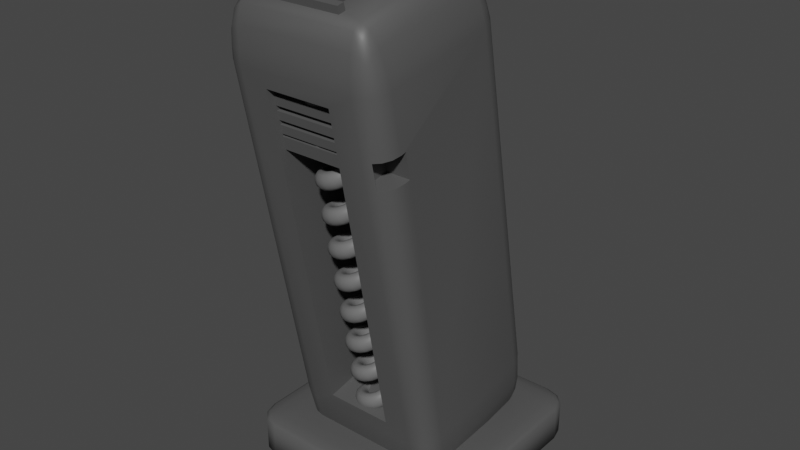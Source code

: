 # Source: magazinGlock.blend  (saved by Blender 3.6.13; exported with 4.5.12 LTS)
import bpy
from mathutils import Matrix  # noqa: F401  (used for matrix-valued properties, if any)

bpy.ops.wm.read_factory_settings(use_empty=True)
scene = bpy.context.scene
scene.name = 'Scene'

# ---- collections
col_collection = bpy.data.collections.new('Collection'); scene.collection.children.link(col_collection)

# ---- materials (node trees are filled in below, after node groups)
mat_material_001 = bpy.data.materials.new('Material.001')
mat_material_001.use_transparent_shadow = False
mat_material = bpy.data.materials.new('Material')
mat_material.alpha_threshold = 0.0
mat_material.use_transparent_shadow = False
mat_material.roughness = 0.5
mat_material.line_color = (0.0, 0.0, 0.0, 1.0)

# ---- node groups
ng_auto_smooth = bpy.data.node_groups.new('Auto Smooth', 'GeometryNodeTree')
_s = ng_auto_smooth.interface.new_socket(name='Geometry', in_out='OUTPUT', socket_type='NodeSocketGeometry')
_s = ng_auto_smooth.interface.new_socket(name='Geometry', in_out='INPUT', socket_type='NodeSocketGeometry')
_s = ng_auto_smooth.interface.new_socket(name='Angle', in_out='INPUT', socket_type='NodeSocketFloat')
_s.subtype = 'ANGLE'
_s.min_value = 0.0
_s.max_value = 3.142
ng_auto_smooth.is_modifier = True
_N = ng_auto_smooth.nodes; _L = ng_auto_smooth.links
n0 = _N.new('NodeGroupOutput'); n0.name = 'Group Output'; n0.location = (480, -100)
n1 = _N.new('NodeGroupInput'); n1.name = 'Group Input'; n1.location = (-420, -300)
n2 = _N.new('NodeGroupInput'); n2.name = 'Group Input.001'; n2.location = (-60, -100)
n3 = _N.new('GeometryNodeSetShadeSmooth'); n3.name = 'Set Shade Smooth'; n3.location = (120, -100)
n3.domain = 'EDGE'
n4 = _N.new('GeometryNodeSetShadeSmooth'); n4.name = 'Set Shade Smooth.001'; n4.location = (300, -100)
n5 = _N.new('GeometryNodeInputMeshEdgeAngle'); n5.name = 'Edge Angle'; n5.location = (-420, -220)
n6 = _N.new('GeometryNodeInputEdgeSmooth'); n6.name = 'Is Edge Smooth'; n6.location = (-60, -160)
n7 = _N.new('GeometryNodeInputShadeSmooth'); n7.name = 'Is Face Smooth'; n7.location = (-240, -340)
n8 = _N.new('FunctionNodeBooleanMath'); n8.name = 'Boolean Math'; n8.location = (-60, -220)
n9 = _N.new('FunctionNodeCompare'); n9.name = 'Compare'; n9.location = (-240, -180)
n9.operation = 'LESS_EQUAL'
_L.new(n5.outputs[0], n9.inputs[0])
_L.new(n4.outputs[0], n0.inputs[0])
_L.new(n1.outputs[1], n9.inputs[1])
_L.new(n9.outputs[0], n8.inputs[0])
_L.new(n7.outputs[0], n8.inputs[1])
_L.new(n2.outputs[0], n3.inputs[0])
_L.new(n6.outputs[0], n3.inputs[1])
_L.new(n3.outputs[0], n4.inputs[0])
_L.new(n8.outputs[0], n3.inputs[2])
n0.is_active_output = True

# ---- material node trees
mat_material_001.use_nodes = True; mat_material_001.node_tree.nodes.clear()
_N = mat_material_001.node_tree.nodes; _L = mat_material_001.node_tree.links
n0 = _N.new('ShaderNodeBsdfPrincipled'); n0.name = 'Principled BSDF'; n0.location = (10, 300)
n0.distribution = 'GGX'
n0.subsurface_method = 'RANDOM_WALK_SKIN'
n0.inputs[0].default_value = (0.08714, 0.08714, 0.08714, 1.0)
n0.inputs[3].default_value = 1.45
n0.inputs[27].default_value = (0.0, 0.0, 0.0, 1.0)
n0.inputs[28].default_value = 1.0
n1 = _N.new('ShaderNodeOutputMaterial'); n1.name = 'Material Output'; n1.location = (300, 300)
_L.new(n0.outputs[0], n1.inputs[0])
n1.is_active_output = True
mat_material.use_nodes = True; mat_material.node_tree.nodes.clear()
_N = mat_material.node_tree.nodes; _L = mat_material.node_tree.links
n0 = _N.new('ShaderNodeOutputMaterial'); n0.name = 'Material Output'; n0.location = (300, 300)
n1 = _N.new('ShaderNodeBsdfPrincipled'); n1.name = 'Principled BSDF'; n1.location = (10, 300)
n1.distribution = 'GGX'
n1.subsurface_method = 'RANDOM_WALK_SKIN'
n1.inputs[0].default_value = (0.1523, 0.1523, 0.1523, 1.0)
n1.inputs[3].default_value = 1.45
n1.inputs[27].default_value = (0.0, 0.0, 0.0, 1.0)
n1.inputs[28].default_value = 1.0
_L.new(n1.outputs[0], n0.inputs[0])
n0.is_active_output = True

# ---- world
world_world = bpy.data.worlds.new('World'); scene.world = world_world
world_world.use_nodes = True; world_world.node_tree.nodes.clear()
_N = world_world.node_tree.nodes; _L = world_world.node_tree.links
n0 = _N.new('ShaderNodeOutputWorld'); n0.name = 'World Output'; n0.location = (300, 300)
n1 = _N.new('ShaderNodeBackground'); n1.name = 'Background'; n1.location = (10, 300)
n1.inputs[0].default_value = (0.05088, 0.05088, 0.05088, 1.0)
_L.new(n1.outputs[0], n0.inputs[0])
n0.is_active_output = True
world_world.color = (0.05088, 0.05088, 0.05088)
world_world.use_sun_shadow = False
world_world.sun_shadow_jitter_overblur = 0.0

# ---- meshes
me_cube = bpy.data.meshes.new('Cube')
me_cube.from_pydata([(0.7275, 1.0, 0.7792), (0.6971, -0.9694, 0.445), (0.6971, -0.9729, 0.551), (0.3191, 0.6176, 1.0), (1.0, 0.7275, 0.7792), (0.6971, -0.6511, 0.4462), (0.6971, -0.6546, 0.5521), (0.7275, 0.9793, 0.8318), (0.7275, 0.9202, 0.9202), (0.8318, 0.9793, 0.7792), (0.8344, 0.9542, 0.8344), (0.8289, 0.9063, 0.9063), (0.8848, 0.8848, 0.8848), (0.8318, 0.7275, 0.9793), (0.9202, 0.7275, 0.9202), (0.7275, 0.8318, 0.9793), (0.8344, 0.8344, 0.9542), (0.9063, 0.8289, 0.9063), (0.9793, 0.8318, 0.7792), (0.9202, 0.9202, 0.7792), (0.9793, 0.7275, 0.8318), (0.9542, 0.8344, 0.8344), (0.9063, 0.9063, 0.8289), (0.7275, 0.7275, -1.0), (0.7275, 1.0, -0.7275), (1.0, 0.7275, -0.7275), (0.7275, 0.8318, -0.9793), (0.7275, 0.9202, -0.9202), (0.8318, 0.7275, -0.9793), (0.8344, 0.8344, -0.9542), (0.8289, 0.9063, -0.9063), (0.8848, 0.8848, -0.8848), (0.8318, 0.9793, -0.7275), (0.9202, 0.9202, -0.7275), (0.7275, 0.9793, -0.8318), (0.8344, 0.9542, -0.8344), (0.9063, 0.9063, -0.8289), (0.9793, 0.7275, -0.8318), (0.9202, 0.7275, -0.9202), (0.9793, 0.8318, -0.7275), (0.9542, 0.8344, -0.8344), (0.9063, 0.8289, -0.9063), (1.0, -0.7275, 0.7792), (0.3191, -0.6176, 1.0), (0.4157, -1.0, 0.7181), (0.9793, -0.7275, 0.8318), (0.9202, -0.7275, 0.9202), (0.9793, -0.8318, 0.7792), (0.9542, -0.8344, 0.8344), (0.9063, -0.8289, 0.9063), (0.8848, -0.8848, 0.8848), (0.7275, -0.8318, 0.9793), (0.7275, -0.9202, 0.9202), (0.8318, -0.7275, 0.9793), (0.8344, -0.8344, 0.9542), (0.8289, -0.9063, 0.9063), (0.8318, -0.9793, 0.7792), (0.9202, -0.9202, 0.7792), (0.7275, -0.9793, 0.8318), (0.8344, -0.9542, 0.8344), (0.9063, -0.9063, 0.8289), (1.0, -0.7275, -0.7275), (0.4157, -1.0, -0.6664), (0.7275, -0.7275, -1.0), (0.9793, -0.8318, -0.7275), (0.9202, -0.9202, -0.7275), (0.9793, -0.7275, -0.8318), (0.9542, -0.8344, -0.8344), (0.9063, -0.9063, -0.8289), (0.8848, -0.8848, -0.8848), (0.7275, -0.9793, -0.8318), (0.7275, -0.9202, -0.9202), (0.8318, -0.9793, -0.7275), (0.8344, -0.9542, -0.8344), (0.8289, -0.9063, -0.9063), (0.8318, -0.7275, -0.9793), (0.9202, -0.7275, -0.9202), (0.7275, -0.8318, -0.9793), (0.8344, -0.8344, -0.9542), (0.9063, -0.8289, -0.9063), (-0.7275, 1.0, 0.7792), (-1.0, 0.7275, 0.7792), (-0.3191, 0.6176, 1.0), (-0.8318, 0.9793, 0.7792), (-0.9202, 0.9202, 0.7792), (-0.7275, 0.9793, 0.8318), (-0.8344, 0.9542, 0.8344), (-0.9063, 0.9063, 0.8289), (-0.8848, 0.8848, 0.8848), (-0.9793, 0.7275, 0.8318), (-0.9202, 0.7275, 0.9202), (-0.9793, 0.8318, 0.7792), (-0.9542, 0.8344, 0.8344), (-0.9063, 0.8289, 0.9063), (-0.7275, 0.8318, 0.9793), (-0.7275, 0.9202, 0.9202), (-0.8318, 0.7275, 0.9793), (-0.8344, 0.8344, 0.9542), (-0.8289, 0.9063, 0.9063), (-1.0, 0.7275, -0.7275), (-0.7275, 1.0, -0.7275), (-0.7275, 0.7275, -1.0), (-0.9793, 0.8318, -0.7275), (-0.9202, 0.9202, -0.7275), (-0.9793, 0.7275, -0.8318), (-0.9542, 0.8344, -0.8344), (-0.9063, 0.9063, -0.8289), (-0.8848, 0.8848, -0.8848), (-0.7275, 0.9793, -0.8318), (-0.7275, 0.9202, -0.9202), (-0.8318, 0.9793, -0.7275), (-0.8344, 0.9542, -0.8344), (-0.8289, 0.9063, -0.9063), (-0.8318, 0.7275, -0.9793), (-0.9202, 0.7275, -0.9202), (-0.7275, 0.8318, -0.9793), (-0.8344, 0.8344, -0.9542), (-0.9063, 0.8289, -0.9063), (-1.0, -0.7275, 0.7792), (-0.4157, -1.0, 0.7181), (-0.3191, -0.6176, 1.0), (-0.9793, -0.8318, 0.7792), (-0.9202, -0.9202, 0.7792), (-0.9793, -0.7275, 0.8318), (-0.9542, -0.8344, 0.8344), (-0.9063, -0.9063, 0.8289), (-0.8848, -0.8848, 0.8848), (-0.7275, -0.9793, 0.8318), (-0.7275, -0.9202, 0.9202), (-0.8318, -0.9793, 0.7792), (-0.8344, -0.9542, 0.8344), (-0.8289, -0.9063, 0.9063), (-0.8318, -0.7275, 0.9793), (-0.9202, -0.7275, 0.9202), (-0.7275, -0.8318, 0.9793), (-0.8344, -0.8344, 0.9542), (-0.9063, -0.8289, 0.9063), (-0.7275, -0.7275, -1.0), (-0.4157, -1.0, -0.6664), (-1.0, -0.7275, -0.7275), (-0.7275, -0.8318, -0.9793), (-0.7275, -0.9202, -0.9202), (-0.8318, -0.7275, -0.9793), (-0.8344, -0.8344, -0.9542), (-0.8289, -0.9063, -0.9063), (-0.8848, -0.8848, -0.8848), (-0.8318, -0.9793, -0.7275), (-0.9202, -0.9202, -0.7275), (-0.7275, -0.9793, -0.8318), (-0.8344, -0.9542, -0.8344), (-0.9063, -0.9063, -0.8289), (-0.9793, -0.7275, -0.8318), (-0.9202, -0.7275, -0.9202), (-0.9793, -0.8318, -0.7275), (-0.9542, -0.8344, -0.8344), (-0.9063, -0.8289, -0.9063), (-0.7275, -1.0, -0.7275), (-0.7275, -1.0, 0.7792), (0.7275, -1.0, 0.7792), (0.7275, -1.0, -0.7275), (-0.4157, -0.1865, -0.6664), (-0.4157, -0.1865, 0.7181), (0.4157, -0.1865, 0.7181), (0.4157, -0.1865, -0.6664), (0.7275, -0.7275, 1.0), (-0.7275, -0.7275, 1.0), (0.7275, 0.7275, 1.0), (-0.7275, 0.7275, 1.0), (0.3191, -0.774, 0.7308), (-0.3191, -0.774, 0.7308), (0.3191, 0.4612, 0.7308), (-0.3191, 0.4612, 0.7308), (1.0, -0.6511, 0.4462), (1.0, -0.6546, 0.5521), (1.0, -0.7275, 0.4459), (1.0, -0.7275, 0.5519), (0.8412, -0.9729, 0.551), (0.8466, -0.9694, 0.445), (0.9202, -0.9202, 0.4452), (0.9202, -0.9202, 0.5512), (0.9793, -0.8318, 0.4455), (0.9793, -0.8318, 0.5515)], [], [(101, 23, 63, 137), (139, 118, 81, 99), (44, 119, 161, 162), (82, 120, 169, 171), (174, 61, 25, 4, 42, 175, 173, 172), (0, 7, 10, 9), (7, 8, 11, 10), (9, 10, 22, 19), (10, 11, 12, 22), (166, 13, 16, 15), (13, 14, 17, 16), (15, 16, 11, 8), (16, 17, 12, 11), (4, 18, 21, 20), (18, 19, 22, 21), (20, 21, 17, 14), (21, 22, 12, 17), (23, 26, 29, 28), (26, 27, 30, 29), (28, 29, 41, 38), (29, 30, 31, 41), (24, 32, 35, 34), (32, 33, 36, 35), (34, 35, 30, 27), (35, 36, 31, 30), (25, 37, 40, 39), (37, 38, 41, 40), (39, 40, 36, 33), (40, 41, 31, 36), (42, 45, 48, 47), (45, 46, 49, 48), (47, 48, 60, 57), (48, 49, 50, 60), (164, 51, 54, 53), (51, 52, 55, 54), (53, 54, 49, 46), (54, 55, 50, 49), (158, 56, 59, 58), (56, 57, 60, 59), (58, 59, 55, 52), (59, 60, 50, 55), (61, 64, 67, 66), (64, 65, 68, 67), (66, 67, 79, 76), (67, 68, 69, 79), (159, 70, 73, 72), (70, 71, 74, 73), (72, 73, 68, 65), (73, 74, 69, 68), (63, 75, 78, 77), (75, 76, 79, 78), (77, 78, 74, 71), (78, 79, 69, 74), (80, 83, 86, 85), (83, 84, 87, 86), (85, 86, 98, 95), (86, 87, 88, 98), (81, 89, 92, 91), (89, 90, 93, 92), (91, 92, 87, 84), (92, 93, 88, 87), (167, 94, 97, 96), (94, 95, 98, 97), (96, 97, 93, 90), (97, 98, 88, 93), (99, 102, 105, 104), (102, 103, 106, 105), (104, 105, 117, 114), (105, 106, 107, 117), (100, 108, 111, 110), (108, 109, 112, 111), (110, 111, 106, 103), (111, 112, 107, 106), (101, 113, 116, 115), (113, 114, 117, 116), (115, 116, 112, 109), (116, 117, 107, 112), (118, 121, 124, 123), (121, 122, 125, 124), (123, 124, 136, 133), (124, 125, 126, 136), (157, 127, 130, 129), (127, 128, 131, 130), (129, 130, 125, 122), (130, 131, 126, 125), (165, 132, 135, 134), (132, 133, 136, 135), (134, 135, 131, 128), (135, 136, 126, 131), (137, 140, 143, 142), (140, 141, 144, 143), (142, 143, 155, 152), (143, 144, 145, 155), (156, 146, 149, 148), (146, 147, 150, 149), (148, 149, 144, 141), (149, 150, 145, 144), (139, 151, 154, 153), (151, 152, 155, 154), (153, 154, 150, 147), (154, 155, 145, 150), (101, 137, 142, 113), (113, 142, 152, 114), (114, 152, 151, 104), (104, 151, 139, 99), (23, 101, 115, 26), (26, 115, 109, 27), (27, 109, 108, 34), (34, 108, 100, 24), (4, 25, 39, 18), (18, 39, 33, 19), (19, 33, 32, 9), (9, 32, 24, 0), (156, 157, 129, 146), (146, 129, 122, 147), (147, 122, 121, 153), (153, 121, 118, 139), (158, 159, 72, 56), (179, 57, 56, 72, 65, 178, 177, 176), (178, 65, 64, 180), (181, 47, 57, 179), (180, 64, 61, 174), (175, 42, 47, 181), (80, 100, 110, 83), (83, 110, 103, 84), (84, 103, 102, 91), (91, 102, 99, 81), (164, 165, 134, 51), (51, 134, 128, 52), (52, 128, 127, 58), (58, 127, 157, 158), (166, 164, 53, 13), (13, 53, 46, 14), (14, 46, 45, 20), (20, 45, 42, 4), (137, 63, 77, 140), (140, 77, 71, 141), (141, 71, 70, 148), (148, 70, 159, 156), (165, 167, 96, 132), (132, 96, 90, 133), (133, 90, 89, 123), (123, 89, 81, 118), (167, 166, 15, 94), (94, 15, 8, 95), (95, 8, 7, 85), (85, 7, 0, 80), (63, 23, 28, 75), (75, 28, 38, 76), (76, 38, 37, 66), (66, 37, 25, 61), (100, 80, 0, 24), (138, 119, 157, 156), (44, 62, 159, 158), (119, 44, 158, 157), (62, 138, 156, 159), (163, 162, 161, 160), (119, 138, 160, 161), (138, 62, 163, 160), (62, 44, 162, 163), (43, 120, 165, 164), (3, 43, 164, 166), (120, 82, 167, 165), (82, 3, 166, 167), (170, 171, 169, 168), (120, 43, 168, 169), (3, 82, 171, 170), (43, 3, 170, 168), (1, 5, 6, 2), (173, 6, 5, 172), (177, 1, 2, 176), (174, 172, 5, 1, 177, 178, 180), (181, 179, 176, 2, 6, 173, 175)])
me_cube.polygons.foreach_set('use_smooth', [1, 1, 1, 1, 1, 1, 1, 1, 1, 1, 1, 1, 1, 1, 1, 1, 1, 1, 1, 1, 1, 1, 1, 1, 1, 1, 1, 1, 1, 1, 1, 1, 1, 1, 1, 1, 1, 1, 1, 1, 1, 1, 1, 1, 1, 1, 1, 1, 1, 1, 1, 1, 1, 1, 1, 1, 1, 1, 1, 1, 1, 1, 1, 1, 1, 1, 1, 1, 1, 1, 1, 1, 1, 1, 1, 1, 1, 1, 1, 1, 1, 1, 1, 1, 1, 1, 1, 1, 1, 1, 1, 1, 1, 1, 1, 1, 1, 1, 1, 1, 1, 1, 1, 1, 1, 1, 1, 1, 1, 1, 1, 1, 1, 1, 1, 1, 1, 1, 1, 1, 1, 1, 1, 1, 1, 1, 1, 1, 1, 1, 1, 1, 1, 1, 1, 1, 1, 1, 1, 1, 1, 1, 1, 1, 1, 1, 1, 1, 1, 1, 1, 1, 1, 1, 1, 1, 1, 1, 1, 1, 1, 1, 1, 1, 1, 1, 1, 1, 0, 0, 0, 0, 0])
me_cube.polygons.foreach_set('material_index', [0, 0, 0, 0, 0, 0, 0, 0, 0, 0, 0, 0, 0, 0, 0, 0, 0, 0, 0, 0, 0, 0, 0, 0, 0, 0, 0, 0, 0, 0, 0, 0, 0, 0, 0, 0, 0, 0, 0, 0, 0, 0, 0, 0, 0, 0, 0, 0, 0, 0, 0, 0, 0, 0, 0, 0, 0, 0, 0, 0, 0, 0, 0, 0, 0, 0, 0, 0, 0, 0, 0, 0, 0, 0, 0, 0, 0, 0, 0, 0, 0, 0, 0, 0, 0, 0, 0, 0, 0, 0, 0, 0, 0, 0, 0, 0, 0, 0, 0, 0, 0, 0, 0, 0, 0, 0, 0, 0, 0, 0, 0, 0, 0, 0, 0, 0, 0, 0, 0, 0, 0, 0, 0, 0, 0, 0, 0, 0, 0, 0, 0, 0, 0, 0, 0, 0, 0, 0, 0, 0, 0, 0, 0, 0, 0, 0, 0, 0, 0, 0, 0, 0, 0, 0, 0, 0, 0, 0, 0, 0, 0, 0, 0, 0, 0, 0, 0, 0, 11712, 11712, 11712, 11712, 11712])
_uv = me_cube.uv_layers.new(name='UVMap')
_uv.uv.foreach_set('vector', [0.1591, 0.5341, 0.3409, 0.5341, 0.3409, 0.7159, 0.1591, 0.7159, 0.4091, 0.03407, 0.5909, 0.03407, 0.5909, 0.2159, 0.4091, 0.2159, 0.5719, 0.8038, 0.5719, 0.9462, 0.5719, 0.9462, 0.5719, 0.8038, 0.8272, 0.5478, 0.8272, 0.7022, 0.8272, 0.7022, 0.8272, 0.5478, 0.5507, 0.7159, 0.4091, 0.7159, 0.4091, 0.5341, 0.5909, 0.5341, 0.5909, 0.7159, 0.5635, 0.7159, 0.5635, 0.7068, 0.5507, 0.7064, 0.5909, 0.4659, 0.604, 0.4659, 0.6043, 0.4793, 0.5909, 0.479, 0.604, 0.4659, 0.625, 0.4659, 0.625, 0.4786, 0.6043, 0.4793, 0.5909, 0.479, 0.6043, 0.4793, 0.6036, 0.5, 0.5909, 0.5, 0.6043, 0.4793, 0.625, 0.4786, 0.6202, 0.5, 0.6036, 0.5, 0.6591, 0.5341, 0.646, 0.5341, 0.6457, 0.5207, 0.6591, 0.521, 0.646, 0.5341, 0.625, 0.5341, 0.625, 0.5214, 0.6457, 0.5207, 0.6591, 0.521, 0.6457, 0.5207, 0.6464, 0.5, 0.6591, 0.5, 0.6457, 0.5207, 0.625, 0.5214, 0.6202, 0.5, 0.6464, 0.5, 0.5909, 0.5341, 0.5909, 0.521, 0.6043, 0.5207, 0.604, 0.5341, 0.5909, 0.521, 0.5909, 0.5, 0.6036, 0.5, 0.6043, 0.5207, 0.604, 0.5341, 0.6043, 0.5207, 0.625, 0.5214, 0.625, 0.5341, 0.6043, 0.5207, 0.6036, 0.5, 0.6202, 0.5, 0.625, 0.5214, 0.3409, 0.5341, 0.3409, 0.521, 0.3543, 0.5207, 0.354, 0.5341, 0.3409, 0.521, 0.3409, 0.5, 0.3536, 0.5, 0.3543, 0.5207, 0.354, 0.5341, 0.3543, 0.5207, 0.375, 0.5214, 0.375, 0.5341, 0.3543, 0.5207, 0.3536, 0.5, 0.375, 0.5048, 0.375, 0.5214, 0.4091, 0.4659, 0.4091, 0.479, 0.3957, 0.4793, 0.396, 0.4659, 0.4091, 0.479, 0.4091, 0.5, 0.3964, 0.5, 0.3957, 0.4793, 0.396, 0.4659, 0.3957, 0.4793, 0.375, 0.4786, 0.375, 0.4659, 0.3957, 0.4793, 0.3964, 0.5, 0.375, 0.5048, 0.375, 0.4786, 0.4091, 0.5341, 0.396, 0.5341, 0.3957, 0.5207, 0.4091, 0.521, 0.396, 0.5341, 0.375, 0.5341, 0.375, 0.5214, 0.3957, 0.5207, 0.4091, 0.521, 0.3957, 0.5207, 0.3964, 0.5, 0.4091, 0.5, 0.3957, 0.5207, 0.375, 0.5214, 0.375, 0.5048, 0.3964, 0.5, 0.5909, 0.7159, 0.604, 0.7159, 0.6043, 0.7293, 0.5909, 0.729, 0.604, 0.7159, 0.625, 0.7159, 0.625, 0.7286, 0.6043, 0.7293, 0.5909, 0.729, 0.6043, 0.7293, 0.6036, 0.75, 0.5909, 0.75, 0.6043, 0.7293, 0.625, 0.7286, 0.625, 0.7452, 0.6036, 0.75, 0.6591, 0.7159, 0.6591, 0.729, 0.6457, 0.7293, 0.646, 0.7159, 0.6591, 0.729, 0.6591, 0.75, 0.6464, 0.75, 0.6457, 0.7293, 0.646, 0.7159, 0.6457, 0.7293, 0.625, 0.7286, 0.625, 0.7159, 0.6457, 0.7293, 0.6464, 0.75, 0.625, 0.7452, 0.625, 0.7286, 0.5909, 0.7841, 0.5909, 0.771, 0.6043, 0.7707, 0.604, 0.7841, 0.5909, 0.771, 0.5909, 0.75, 0.6036, 0.75, 0.6043, 0.7707, 0.604, 0.7841, 0.6043, 0.7707, 0.625, 0.7714, 0.625, 0.7841, 0.6043, 0.7707, 0.6036, 0.75, 0.625, 0.7452, 0.625, 0.7714, 0.4091, 0.7159, 0.4091, 0.729, 0.3957, 0.7293, 0.396, 0.7159, 0.4091, 0.729, 0.4091, 0.75, 0.3964, 0.75, 0.3957, 0.7293, 0.396, 0.7159, 0.3957, 0.7293, 0.375, 0.7286, 0.375, 0.7159, 0.3957, 0.7293, 0.3964, 0.75, 0.3798, 0.75, 0.375, 0.7286, 0.4091, 0.7841, 0.396, 0.7841, 0.3957, 0.7707, 0.4091, 0.771, 0.396, 0.7841, 0.375, 0.7841, 0.375, 0.7714, 0.3957, 0.7707, 0.4091, 0.771, 0.3957, 0.7707, 0.3964, 0.75, 0.4091, 0.75, 0.3957, 0.7707, 0.375, 0.7714, 0.3798, 0.75, 0.3964, 0.75, 0.3409, 0.7159, 0.354, 0.7159, 0.3543, 0.7293, 0.3409, 0.729, 0.354, 0.7159, 0.375, 0.7159, 0.375, 0.7286, 0.3543, 0.7293, 0.3409, 0.729, 0.3543, 0.7293, 0.3536, 0.75, 0.3409, 0.75, 0.3543, 0.7293, 0.375, 0.7286, 0.3798, 0.75, 0.3536, 0.75, 0.5909, 0.2841, 0.5909, 0.271, 0.6043, 0.2707, 0.604, 0.2841, 0.5909, 0.271, 0.5909, 0.25, 0.6036, 0.25, 0.6043, 0.2707, 0.604, 0.2841, 0.6043, 0.2707, 0.625, 0.2714, 0.625, 0.2841, 0.6043, 0.2707, 0.6036, 0.25, 0.6106, 0.25, 0.625, 0.2714, 0.5909, 0.2159, 0.604, 0.2159, 0.6043, 0.2293, 0.5909, 0.229, 0.604, 0.2159, 0.625, 0.2159, 0.625, 0.2286, 0.6043, 0.2293, 0.5909, 0.229, 0.6043, 0.2293, 0.6036, 0.25, 0.5909, 0.25, 0.6043, 0.2293, 0.625, 0.2286, 0.625, 0.2356, 0.6036, 0.25, 0.8409, 0.5341, 0.8409, 0.521, 0.8543, 0.5207, 0.854, 0.5341, 0.8409, 0.521, 0.8409, 0.5, 0.8536, 0.5, 0.8543, 0.5207, 0.854, 0.5341, 0.8543, 0.5207, 0.875, 0.5214, 0.875, 0.5341, 0.8543, 0.5207, 0.8536, 0.5, 0.8606, 0.5, 0.875, 0.5214, 0.4091, 0.2159, 0.4091, 0.229, 0.3957, 0.2293, 0.396, 0.2159, 0.4091, 0.229, 0.4091, 0.25, 0.3964, 0.25, 0.3957, 0.2293, 0.396, 0.2159, 0.3957, 0.2293, 0.375, 0.2286, 0.375, 0.2159, 0.3957, 0.2293, 0.3964, 0.25, 0.3894, 0.25, 0.375, 0.2286, 0.4091, 0.2841, 0.396, 0.2841, 0.3957, 0.2707, 0.4091, 0.271, 0.396, 0.2841, 0.375, 0.2841, 0.375, 0.2714, 0.3957, 0.2707, 0.4091, 0.271, 0.3957, 0.2707, 0.3964, 0.25, 0.4091, 0.25, 0.3957, 0.2707, 0.375, 0.2714, 0.375, 0.2644, 0.3964, 0.25, 0.1591, 0.5341, 0.146, 0.5341, 0.1457, 0.5207, 0.1591, 0.521, 0.146, 0.5341, 0.125, 0.5341, 0.125, 0.5214, 0.1457, 0.5207, 0.1591, 0.521, 0.1457, 0.5207, 0.1464, 0.5, 0.1591, 0.5, 0.1457, 0.5207, 0.125, 0.5214, 0.125, 0.5144, 0.1464, 0.5, 0.5909, 0.03407, 0.5909, 0.02103, 0.6043, 0.0207, 0.604, 0.03407, 0.5909, 0.02103, 0.5909, 0.0, 0.6036, 0.0, 0.6043, 0.0207, 0.604, 0.03407, 0.6043, 0.0207, 0.625, 0.02138, 0.625, 0.03407, 0.6043, 0.0207, 0.6036, 0.0, 0.6106, 0.0, 0.625, 0.02138, 0.5909, 0.9659, 0.604, 0.9659, 0.6043, 0.9793, 0.5909, 0.979, 0.604, 0.9659, 0.625, 0.9659, 0.625, 0.9786, 0.6043, 0.9793, 0.5909, 0.979, 0.6043, 0.9793, 0.6036, 1.0, 0.5909, 1.0, 0.6043, 0.9793, 0.625, 0.9786, 0.625, 0.9856, 0.6036, 1.0, 0.8409, 0.7159, 0.854, 0.7159, 0.8543, 0.7293, 0.8409, 0.729, 0.854, 0.7159, 0.875, 0.7159, 0.875, 0.7286, 0.8543, 0.7293, 0.8409, 0.729, 0.8543, 0.7293, 0.8536, 0.75, 0.8409, 0.75, 0.8543, 0.7293, 0.875, 0.7286, 0.875, 0.7356, 0.8536, 0.75, 0.1591, 0.7159, 0.1591, 0.729, 0.1457, 0.7293, 0.146, 0.7159, 0.1591, 0.729, 0.1591, 0.75, 0.1464, 0.75, 0.1457, 0.7293, 0.146, 0.7159, 0.1457, 0.7293, 0.125, 0.7286, 0.125, 0.7159, 0.1457, 0.7293, 0.1464, 0.75, 0.1394, 0.75, 0.125, 0.7286, 0.4091, 0.9659, 0.4091, 0.979, 0.3957, 0.9793, 0.396, 0.9659, 0.4091, 0.979, 0.4091, 1.0, 0.3964, 1.0, 0.3957, 0.9793, 0.396, 0.9659, 0.3957, 0.9793, 0.375, 0.9786, 0.375, 0.9659, 0.3957, 0.9793, 0.3964, 1.0, 0.3894, 1.0, 0.375, 0.9786, 0.4091, 0.03407, 0.396, 0.03407, 0.3957, 0.0207, 0.4091, 0.02103, 0.396, 0.03407, 0.375, 0.03407, 0.375, 0.02138, 0.3957, 0.0207, 0.4091, 0.02103, 0.3957, 0.0207, 0.3964, 0.0, 0.4091, 0.0, 0.3957, 0.0207, 0.375, 0.02138, 0.375, 0.0144, 0.3964, 0.0, 0.1591, 0.5341, 0.1591, 0.7159, 0.146, 0.7159, 0.146, 0.5341, 0.146, 0.5341, 0.146, 0.7159, 0.125, 0.7159, 0.125, 0.5341, 0.375, 0.2159, 0.375, 0.03407, 0.396, 0.03407, 0.396, 0.2159, 0.396, 0.2159, 0.396, 0.03407, 0.4091, 0.03407, 0.4091, 0.2159, 0.3409, 0.5341, 0.1591, 0.5341, 0.1591, 0.521, 0.3409, 0.521, 0.3409, 0.521, 0.1591, 0.521, 0.1591, 0.5, 0.3409, 0.5, 0.375, 0.4659, 0.375, 0.2841, 0.396, 0.2841, 0.396, 0.4659, 0.396, 0.4659, 0.396, 0.2841, 0.4091, 0.2841, 0.4091, 0.4659, 0.5909, 0.5341, 0.4091, 0.5341, 0.4091, 0.521, 0.5909, 0.521, 0.5909, 0.521, 0.4091, 0.521, 0.4091, 0.5, 0.5909, 0.5, 0.5909, 0.5, 0.4091, 0.5, 0.4091, 0.479, 0.5909, 0.479, 0.5909, 0.479, 0.4091, 0.479, 0.4091, 0.4659, 0.5909, 0.4659, 0.4091, 0.9659, 0.5909, 0.9659, 0.5909, 0.979, 0.4091, 0.979, 0.4091, 0.979, 0.5909, 0.979, 0.5909, 1.0, 0.4091, 1.0, 0.4091, 0.0, 0.5909, 0.0, 0.5909, 0.02103, 0.4091, 0.02103, 0.4091, 0.02103, 0.5909, 0.02103, 0.5909, 0.03407, 0.4091, 0.03407, 0.5909, 0.7841, 0.4091, 0.7841, 0.4091, 0.771, 0.5909, 0.771, 0.5634, 0.75, 0.5909, 0.75, 0.5909, 0.771, 0.4091, 0.771, 0.4091, 0.75, 0.5506, 0.75, 0.5506, 0.7675, 0.5634, 0.7688, 0.5506, 0.75, 0.4091, 0.75, 0.4091, 0.729, 0.5507, 0.729, 0.5634, 0.729, 0.5909, 0.729, 0.5909, 0.75, 0.5634, 0.75, 0.5507, 0.729, 0.4091, 0.729, 0.4091, 0.7159, 0.5507, 0.7159, 0.5635, 0.7159, 0.5909, 0.7159, 0.5909, 0.729, 0.5634, 0.729, 0.5909, 0.2841, 0.4091, 0.2841, 0.4091, 0.271, 0.5909, 0.271, 0.5909, 0.271, 0.4091, 0.271, 0.4091, 0.25, 0.5909, 0.25, 0.5909, 0.25, 0.4091, 0.25, 0.4091, 0.229, 0.5909, 0.229, 0.5909, 0.229, 0.4091, 0.229, 0.4091, 0.2159, 0.5909, 0.2159, 0.6591, 0.7159, 0.8409, 0.7159, 0.8409, 0.729, 0.6591, 0.729, 0.6591, 0.729, 0.8409, 0.729, 0.8409, 0.75, 0.6591, 0.75, 0.625, 0.7841, 0.625, 0.9659, 0.604, 0.9659, 0.604, 0.7841, 0.604, 0.7841, 0.604, 0.9659, 0.5909, 0.9659, 0.5909, 0.7841, 0.6591, 0.5341, 0.6591, 0.7159, 0.646, 0.7159, 0.646, 0.5341, 0.646, 0.5341, 0.646, 0.7159, 0.625, 0.7159, 0.625, 0.5341, 0.625, 0.5341, 0.625, 0.7159, 0.604, 0.7159, 0.604, 0.5341, 0.604, 0.5341, 0.604, 0.7159, 0.5909, 0.7159, 0.5909, 0.5341, 0.1591, 0.7159, 0.3409, 0.7159, 0.3409, 0.729, 0.1591, 0.729, 0.1591, 0.729, 0.3409, 0.729, 0.3409, 0.75, 0.1591, 0.75, 0.375, 0.9659, 0.375, 0.7841, 0.396, 0.7841, 0.396, 0.9659, 0.396, 0.9659, 0.396, 0.7841, 0.4091, 0.7841, 0.4091, 0.9659, 0.8409, 0.7159, 0.8409, 0.5341, 0.854, 0.5341, 0.854, 0.7159, 0.854, 0.7159, 0.854, 0.5341, 0.875, 0.5341, 0.875, 0.7159, 0.625, 0.03407, 0.625, 0.2159, 0.604, 0.2159, 0.604, 0.03407, 0.604, 0.03407, 0.604, 0.2159, 0.5909, 0.2159, 0.5909, 0.03407, 0.8409, 0.5341, 0.6591, 0.5341, 0.6591, 0.521, 0.8409, 0.521, 0.8409, 0.521, 0.6591, 0.521, 0.6591, 0.5, 0.8409, 0.5, 0.625, 0.2841, 0.625, 0.4659, 0.604, 0.4659, 0.604, 0.2841, 0.604, 0.2841, 0.604, 0.4659, 0.5909, 0.4659, 0.5909, 0.2841, 0.3409, 0.7159, 0.3409, 0.5341, 0.354, 0.5341, 0.354, 0.7159, 0.354, 0.7159, 0.354, 0.5341, 0.375, 0.5341, 0.375, 0.7159, 0.375, 0.7159, 0.375, 0.5341, 0.396, 0.5341, 0.396, 0.7159, 0.396, 0.7159, 0.396, 0.5341, 0.4091, 0.5341, 0.4091, 0.7159, 0.4091, 0.2841, 0.5909, 0.2841, 0.5909, 0.4659, 0.4091, 0.4659, 0.4281, 0.9462, 0.5719, 0.9462, 0.5909, 0.9659, 0.4091, 0.9659, 0.5719, 0.8038, 0.4281, 0.8038, 0.4091, 0.7841, 0.5909, 0.7841, 0.5719, 0.9462, 0.5719, 0.8038, 0.5909, 0.7841, 0.5909, 0.9659, 0.4281, 0.8038, 0.4281, 0.9462, 0.4091, 0.9659, 0.4091, 0.7841, 0.4281, 0.8038, 0.5719, 0.8038, 0.5719, 0.9462, 0.4281, 0.9462, 0.5719, 0.9462, 0.4281, 0.9462, 0.4281, 0.9462, 0.5719, 0.9462, 0.4281, 0.9462, 0.4281, 0.8038, 0.4281, 0.8038, 0.4281, 0.9462, 0.4281, 0.8038, 0.5719, 0.8038, 0.5719, 0.8038, 0.4281, 0.8038, 0.6728, 0.7022, 0.8272, 0.7022, 0.8409, 0.7159, 0.6591, 0.7159, 0.6728, 0.5478, 0.6728, 0.7022, 0.6591, 0.7159, 0.6591, 0.5341, 0.8272, 0.7022, 0.8272, 0.5478, 0.8409, 0.5341, 0.8409, 0.7159, 0.8272, 0.5478, 0.6728, 0.5478, 0.6591, 0.5341, 0.8409, 0.5341, 0.6728, 0.5478, 0.8272, 0.5478, 0.8272, 0.7022, 0.6728, 0.7022, 0.8272, 0.7022, 0.6728, 0.7022, 0.6728, 0.7022, 0.8272, 0.7022, 0.6728, 0.5478, 0.8272, 0.5478, 0.8272, 0.5478, 0.6728, 0.5478, 0.6728, 0.7022, 0.6728, 0.5478, 0.6728, 0.5478, 0.6728, 0.7022, 0.375, 0.0, 0.375, 0.25, 0.625, 0.25, 0.625, 0.0, 0.625, 0.4879, 0.625, 0.25, 0.375, 0.25, 0.375, 0.4879, 0.375, 0.8826, 0.375, 1.0, 0.625, 1.0, 0.625, 0.8868, 0.3629, 0.56, 0.3629, 0.5, 0.125, 0.5, 0.125, 0.75, 0.2424, 0.75, 0.3002, 0.7114, 0.3466, 0.6419, 0.6534, 0.6391, 0.6998, 0.7086, 0.7618, 0.75, 0.875, 0.75, 0.875, 0.5, 0.6371, 0.5, 0.6371, 0.5572])
me_cube.materials.append(mat_material_001)
me_cube.use_mirror_vertex_groups = False
me_cube.update()
me_cube_001 = bpy.data.meshes.new('Cube.001')
me_cube_001.from_pydata([(-0.7553, -0.7553, -1.0), (-0.7553, -1.0, -0.7553), (-1.0, -0.7553, -0.7553), (-0.7553, -0.8775, -0.9673), (-0.8775, -0.7553, -0.9673), (-0.8723, -0.8723, -0.9356), (-0.8775, -0.9673, -0.7553), (-0.7553, -0.9673, -0.8775), (-0.8723, -0.9356, -0.8723), (-0.9673, -0.7553, -0.8775), (-0.9673, -0.8775, -0.7553), (-0.9356, -0.8723, -0.8723), (-0.7553, -1.0, 0.7553), (-0.7553, -0.7553, 1.0), (-1.0, -0.7553, 0.7553), (-0.7553, -0.9673, 0.8775), (-0.8775, -0.9673, 0.7553), (-0.8723, -0.9356, 0.8723), (-0.8775, -0.7553, 0.9673), (-0.7553, -0.8775, 0.9673), (-0.8723, -0.8723, 0.9356), (-0.9673, -0.8775, 0.7553), (-0.9673, -0.7553, 0.8775), (-0.9356, -0.8723, 0.8723), (-0.7553, 0.7553, -1.0), (-1.0, 0.7553, -0.7553), (-0.7553, 1.0, -0.7553), (-0.8775, 0.7553, -0.9673), (-0.7553, 0.8775, -0.9673), (-0.8723, 0.8723, -0.9356), (-0.9673, 0.8775, -0.7553), (-0.9673, 0.7553, -0.8775), (-0.9356, 0.8723, -0.8723), (-0.7553, 0.9673, -0.8775), (-0.8775, 0.9673, -0.7553), (-0.8723, 0.9356, -0.8723), (-0.7553, 0.7553, 1.0), (-0.7553, 1.0, 0.7553), (-1.0, 0.7553, 0.7553), (-0.7553, 0.8775, 0.9673), (-0.8775, 0.7553, 0.9673), (-0.8723, 0.8723, 0.9356), (-0.8775, 0.9673, 0.7553), (-0.7553, 0.9673, 0.8775), (-0.8723, 0.9356, 0.8723), (-0.9673, 0.7553, 0.8775), (-0.9673, 0.8775, 0.7553), (-0.9356, 0.8723, 0.8723), (0.7553, -0.7553, -1.0), (1.0, -0.7553, -0.7553), (0.7553, -1.0, -0.7553), (0.8775, -0.7553, -0.9673), (0.7553, -0.8775, -0.9673), (0.8723, -0.8723, -0.9356), (0.9673, -0.8775, -0.7553), (0.9673, -0.7553, -0.8775), (0.9356, -0.8723, -0.8723), (0.7553, -0.9673, -0.8775), (0.8775, -0.9673, -0.7553), (0.8723, -0.9356, -0.8723), (0.7553, -0.7553, 1.0), (0.7553, -1.0, 0.7553), (1.0, -0.7553, 0.7553), (0.7553, -0.8775, 0.9673), (0.8775, -0.7553, 0.9673), (0.8723, -0.8723, 0.9356), (0.8775, -0.9673, 0.7553), (0.7553, -0.9673, 0.8775), (0.8723, -0.9356, 0.8723), (0.9673, -0.7553, 0.8775), (0.9673, -0.8775, 0.7553), (0.9356, -0.8723, 0.8723), (0.7553, 0.7553, -1.0), (0.7553, 1.0, -0.7553), (1.0, 0.7553, -0.7553), (0.7553, 0.8775, -0.9673), (0.8775, 0.7553, -0.9673), (0.8723, 0.8723, -0.9356), (0.8775, 0.9673, -0.7553), (0.7553, 0.9673, -0.8775), (0.8723, 0.9356, -0.8723), (0.9673, 0.7553, -0.8775), (0.9673, 0.8775, -0.7553), (0.9356, 0.8723, -0.8723), (0.7553, 0.7553, 1.0), (1.0, 0.7553, 0.7553), (0.7553, 1.0, 0.7553), (0.8775, 0.7553, 0.9673), (0.7553, 0.8775, 0.9673), (0.8723, 0.8723, 0.9356), (0.9673, 0.8775, 0.7553), (0.9673, 0.7553, 0.8775), (0.9356, 0.8723, 0.8723), (0.7553, 0.9673, 0.8775), (0.8775, 0.9673, 0.7553), (0.8723, 0.9356, 0.8723)], [], [(50, 61, 12, 1), (74, 85, 62, 49), (84, 36, 13, 60), (2, 14, 38, 25), (26, 37, 86, 73), (0, 3, 5, 4), (3, 7, 8, 5), (1, 6, 8, 7), (6, 10, 11, 8), (2, 9, 11, 10), (9, 4, 5, 11), (5, 8, 11), (12, 15, 17, 16), (15, 19, 20, 17), (13, 18, 20, 19), (18, 22, 23, 20), (14, 21, 23, 22), (21, 16, 17, 23), (17, 20, 23), (24, 27, 29, 28), (27, 31, 32, 29), (25, 30, 32, 31), (30, 34, 35, 32), (26, 33, 35, 34), (33, 28, 29, 35), (29, 32, 35), (36, 39, 41, 40), (39, 43, 44, 41), (37, 42, 44, 43), (42, 46, 47, 44), (38, 45, 47, 46), (45, 40, 41, 47), (41, 44, 47), (48, 51, 53, 52), (51, 55, 56, 53), (49, 54, 56, 55), (54, 58, 59, 56), (50, 57, 59, 58), (57, 52, 53, 59), (53, 56, 59), (60, 63, 65, 64), (63, 67, 68, 65), (61, 66, 68, 67), (66, 70, 71, 68), (62, 69, 71, 70), (69, 64, 65, 71), (65, 68, 71), (72, 75, 77, 76), (75, 79, 80, 77), (73, 78, 80, 79), (78, 82, 83, 80), (74, 81, 83, 82), (81, 76, 77, 83), (77, 80, 83), (84, 87, 89, 88), (87, 91, 92, 89), (85, 90, 92, 91), (90, 94, 95, 92), (86, 93, 95, 94), (93, 88, 89, 95), (89, 92, 95), (24, 0, 4, 27), (27, 4, 9, 31), (31, 9, 2, 25), (1, 12, 16, 6), (6, 16, 21, 10), (10, 21, 14, 2), (13, 36, 40, 18), (18, 40, 45, 22), (22, 45, 38, 14), (37, 26, 34, 42), (42, 34, 30, 46), (46, 30, 25, 38), (72, 24, 28, 75), (75, 28, 33, 79), (79, 33, 26, 73), (36, 84, 88, 39), (39, 88, 93, 43), (43, 93, 86, 37), (85, 74, 82, 90), (90, 82, 78, 94), (94, 78, 73, 86), (48, 72, 76, 51), (51, 76, 81, 55), (55, 81, 74, 49), (84, 60, 64, 87), (87, 64, 69, 91), (91, 69, 62, 85), (61, 50, 58, 66), (66, 58, 54, 70), (70, 54, 49, 62), (0, 48, 52, 3), (3, 52, 57, 7), (7, 57, 50, 1), (60, 13, 19, 63), (63, 19, 15, 67), (67, 15, 12, 61), (24, 72, 48, 0)])
me_cube_001.polygons.foreach_set('use_smooth', [True] * 98)
_uv = me_cube_001.uv_layers.new(name='UVMap')
_uv.uv.foreach_set('vector', [0.4056, 0.7806, 0.5944, 0.7806, 0.5944, 0.9694, 0.4056, 0.9694, 0.4056, 0.5306, 0.5944, 0.5306, 0.5944, 0.7194, 0.4056, 0.7194, 0.6556, 0.5306, 0.8444, 0.5306, 0.8444, 0.7194, 0.6556, 0.7194, 0.4056, 0.03059, 0.5944, 0.03059, 0.5944, 0.2194, 0.4056, 0.2194, 0.4056, 0.2806, 0.5944, 0.2806, 0.5944, 0.4694, 0.4056, 0.4694, 0.1556, 0.7194, 0.1556, 0.7347, 0.141, 0.734, 0.1403, 0.7194, 0.1556, 0.7347, 0.1556, 0.75, 0.141, 0.75, 0.141, 0.734, 0.4056, 0.9694, 0.4056, 1.0, 0.375, 0.984, 0.375, 0.9694, 0.4056, 0.0, 0.4056, 0.01531, 0.375, 0.01596, 0.375, 0.0, 0.4056, 0.03059, 0.375, 0.03059, 0.375, 0.01596, 0.4056, 0.01531, 0.125, 0.7194, 0.1403, 0.7194, 0.141, 0.734, 0.125, 0.734, 0.141, 0.734, 0.141, 0.75, 0.125, 0.734, 0.5944, 0.9694, 0.6097, 0.9694, 0.609, 1.0, 0.5944, 1.0, 0.6097, 0.9694, 0.625, 0.9694, 0.625, 1.0, 0.609, 1.0, 0.8444, 0.7194, 0.875, 0.7194, 0.875, 0.734, 0.8444, 0.75, 0.625, 0.03059, 0.6097, 0.03059, 0.609, 0.01596, 0.625, 0.01596, 0.5944, 0.03059, 0.5944, 0.01531, 0.609, 0.01596, 0.6097, 0.03059, 0.5944, 0.01531, 0.5944, 0.0, 0.609, 0.0, 0.609, 0.01596, 0.609, 0.0, 0.625, 0.01596, 0.609, 0.01596, 0.1556, 0.5306, 0.1403, 0.5306, 0.141, 0.516, 0.1556, 0.5153, 0.1403, 0.5306, 0.125, 0.5306, 0.125, 0.516, 0.141, 0.516, 0.4056, 0.2194, 0.4056, 0.2347, 0.375, 0.234, 0.375, 0.2194, 0.4056, 0.2347, 0.4056, 0.2653, 0.375, 0.266, 0.375, 0.234, 0.4056, 0.2806, 0.375, 0.2806, 0.375, 0.266, 0.4056, 0.2653, 0.1556, 0.5, 0.1556, 0.5153, 0.141, 0.516, 0.141, 0.5, 0.141, 0.516, 0.125, 0.516, 0.141, 0.5, 0.8444, 0.5306, 0.8444, 0.5, 0.875, 0.516, 0.875, 0.5306, 0.625, 0.2806, 0.6097, 0.2806, 0.609, 0.266, 0.625, 0.25, 0.5944, 0.2806, 0.5944, 0.2653, 0.609, 0.266, 0.6097, 0.2806, 0.5944, 0.2653, 0.5944, 0.2347, 0.609, 0.234, 0.609, 0.266, 0.5944, 0.2194, 0.6097, 0.2194, 0.609, 0.234, 0.5944, 0.2347, 0.6097, 0.2194, 0.625, 0.2194, 0.625, 0.234, 0.609, 0.234, 0.625, 0.234, 0.609, 0.2419, 0.609, 0.234, 0.3444, 0.7194, 0.3597, 0.7194, 0.359, 0.734, 0.3444, 0.7347, 0.3597, 0.7194, 0.3903, 0.7194, 0.391, 0.734, 0.359, 0.734, 0.4056, 0.7194, 0.4056, 0.7347, 0.391, 0.734, 0.3903, 0.7194, 0.4056, 0.7347, 0.4056, 0.7653, 0.375, 0.766, 0.391, 0.734, 0.4056, 0.7806, 0.375, 0.7806, 0.375, 0.766, 0.4056, 0.7653, 0.3444, 0.75, 0.3444, 0.7347, 0.359, 0.734, 0.359, 0.75, 0.359, 0.734, 0.3669, 0.734, 0.359, 0.75, 0.6556, 0.7194, 0.6556, 0.75, 0.641, 0.75, 0.6403, 0.7194, 0.625, 0.7806, 0.6097, 0.7806, 0.609, 0.766, 0.625, 0.766, 0.5944, 0.7806, 0.5944, 0.7653, 0.609, 0.766, 0.6097, 0.7806, 0.5944, 0.7653, 0.5944, 0.7347, 0.609, 0.734, 0.609, 0.766, 0.5944, 0.7194, 0.6097, 0.7194, 0.609, 0.734, 0.5944, 0.7347, 0.6097, 0.7194, 0.6403, 0.7194, 0.641, 0.75, 0.609, 0.734, 0.625, 0.766, 0.609, 0.766, 0.609, 0.7581, 0.3444, 0.5306, 0.3444, 0.5153, 0.359, 0.516, 0.3597, 0.5306, 0.3444, 0.5153, 0.3444, 0.5, 0.359, 0.5, 0.359, 0.516, 0.4056, 0.4694, 0.4056, 0.4847, 0.375, 0.484, 0.375, 0.4694, 0.4056, 0.4847, 0.4056, 0.5153, 0.391, 0.516, 0.375, 0.484, 0.4056, 0.5306, 0.3903, 0.5306, 0.391, 0.516, 0.4056, 0.5153, 0.3903, 0.5306, 0.3597, 0.5306, 0.359, 0.516, 0.391, 0.516, 0.359, 0.516, 0.359, 0.5, 0.3669, 0.516, 0.6556, 0.5306, 0.6403, 0.5306, 0.641, 0.5, 0.6556, 0.5, 0.6403, 0.5306, 0.6097, 0.5306, 0.609, 0.516, 0.641, 0.5, 0.5944, 0.5306, 0.5944, 0.5153, 0.609, 0.516, 0.6097, 0.5306, 0.5944, 0.5153, 0.5944, 0.4847, 0.609, 0.484, 0.609, 0.516, 0.5944, 0.4694, 0.6097, 0.4694, 0.609, 0.484, 0.5944, 0.4847, 0.6097, 0.4694, 0.625, 0.4694, 0.625, 0.484, 0.609, 0.484, 0.625, 0.484, 0.609, 0.4919, 0.609, 0.484, 0.1556, 0.5306, 0.1556, 0.7194, 0.1403, 0.7194, 0.1403, 0.5306, 0.1403, 0.5306, 0.1403, 0.7194, 0.125, 0.7194, 0.125, 0.5306, 0.375, 0.2194, 0.375, 0.03059, 0.4056, 0.03059, 0.4056, 0.2194, 0.4056, 0.9694, 0.5944, 0.9694, 0.5944, 1.0, 0.4056, 1.0, 0.4056, 0.0, 0.5944, 0.0, 0.5944, 0.01531, 0.4056, 0.01531, 0.4056, 0.01531, 0.5944, 0.01531, 0.5944, 0.03059, 0.4056, 0.03059, 0.8444, 0.7194, 0.8444, 0.5306, 0.875, 0.5306, 0.875, 0.7194, 0.625, 0.03059, 0.625, 0.2194, 0.6097, 0.2194, 0.6097, 0.03059, 0.6097, 0.03059, 0.6097, 0.2194, 0.5944, 0.2194, 0.5944, 0.03059, 0.5944, 0.2806, 0.4056, 0.2806, 0.4056, 0.2653, 0.5944, 0.2653, 0.5944, 0.2653, 0.4056, 0.2653, 0.4056, 0.2347, 0.5944, 0.2347, 0.5944, 0.2347, 0.4056, 0.2347, 0.4056, 0.2194, 0.5944, 0.2194, 0.3444, 0.5306, 0.1556, 0.5306, 0.1556, 0.5153, 0.3444, 0.5153, 0.3444, 0.5153, 0.1556, 0.5153, 0.1556, 0.5, 0.3444, 0.5, 0.375, 0.4694, 0.375, 0.2806, 0.4056, 0.2806, 0.4056, 0.4694, 0.8444, 0.5306, 0.6556, 0.5306, 0.6556, 0.5, 0.8444, 0.5, 0.625, 0.2806, 0.625, 0.4694, 0.6097, 0.4694, 0.6097, 0.2806, 0.6097, 0.2806, 0.6097, 0.4694, 0.5944, 0.4694, 0.5944, 0.2806, 0.5944, 0.5306, 0.4056, 0.5306, 0.4056, 0.5153, 0.5944, 0.5153, 0.5944, 0.5153, 0.4056, 0.5153, 0.4056, 0.4847, 0.5944, 0.4847, 0.5944, 0.4847, 0.4056, 0.4847, 0.4056, 0.4694, 0.5944, 0.4694, 0.3444, 0.7194, 0.3444, 0.5306, 0.3597, 0.5306, 0.3597, 0.7194, 0.3597, 0.7194, 0.3597, 0.5306, 0.3903, 0.5306, 0.3903, 0.7194, 0.3903, 0.7194, 0.3903, 0.5306, 0.4056, 0.5306, 0.4056, 0.7194, 0.6556, 0.5306, 0.6556, 0.7194, 0.6403, 0.7194, 0.6403, 0.5306, 0.6403, 0.5306, 0.6403, 0.7194, 0.6097, 0.7194, 0.6097, 0.5306, 0.6097, 0.5306, 0.6097, 0.7194, 0.5944, 0.7194, 0.5944, 0.5306, 0.5944, 0.7806, 0.4056, 0.7806, 0.4056, 0.7653, 0.5944, 0.7653, 0.5944, 0.7653, 0.4056, 0.7653, 0.4056, 0.7347, 0.5944, 0.7347, 0.5944, 0.7347, 0.4056, 0.7347, 0.4056, 0.7194, 0.5944, 0.7194, 0.1556, 0.7194, 0.3444, 0.7194, 0.3444, 0.7347, 0.1556, 0.7347, 0.1556, 0.7347, 0.3444, 0.7347, 0.3444, 0.75, 0.1556, 0.75, 0.375, 0.9694, 0.375, 0.7806, 0.4056, 0.7806, 0.4056, 0.9694, 0.6556, 0.7194, 0.8444, 0.7194, 0.8444, 0.75, 0.6556, 0.75, 0.625, 0.7806, 0.625, 0.9694, 0.6097, 0.9694, 0.6097, 0.7806, 0.6097, 0.7806, 0.6097, 0.9694, 0.5944, 0.9694, 0.5944, 0.7806, 0.1556, 0.5306, 0.3444, 0.5306, 0.3444, 0.7194, 0.1556, 0.7194])
me_cube_001.materials.append(mat_material_001)
me_cube_001.update()
me_circle = bpy.data.meshes.new('Circle')
me_circle.from_pydata([(3.725e-09, -1.282, -3.725e-09), (-0.2463, -1.416, 0.4352), (-0.4265, -1.782, 0.7537), (-0.4925, -2.282, 0.8703), (-0.4265, -2.782, 0.7537), (-0.2463, -3.148, 0.4352), (3.725e-09, -3.282, -3.725e-09), (0.2463, -3.148, -0.4352), (0.4265, -2.782, -0.7537), (0.4925, -2.282, -0.8703), (0.4265, -1.782, -0.7537), (0.2463, -1.416, -0.4352)], [(1, 0), (2, 1), (3, 2), (4, 3), (5, 4), (6, 5), (7, 6), (8, 7), (9, 8), (10, 9), (11, 10), (0, 11)], [])
_uv = me_circle.uv_layers.new(name='UVMap')
_uv.uv.foreach_set('vector', [])
me_circle.materials.append(mat_material)
me_circle.update()
me_cube_003 = bpy.data.meshes.new('Cube.003')
me_cube_003.from_pydata([(-1.0, -1.0, -1.0), (-1.0, -1.0, 1.0), (-1.0, 1.0, -1.0), (-1.0, 1.0, 1.0), (1.0, -1.0, -1.0), (1.0, -1.0, 1.0), (1.0, 1.0, -1.0), (1.0, 1.0, 1.0)], [], [(0, 1, 3, 2), (2, 3, 7, 6), (6, 7, 5, 4), (4, 5, 1, 0), (2, 6, 4, 0), (7, 3, 1, 5)])
_uv = me_cube_003.uv_layers.new(name='UVMap')
_uv.uv.foreach_set('vector', [0.375, 0.0, 0.625, 0.0, 0.625, 0.25, 0.375, 0.25, 0.375, 0.25, 0.625, 0.25, 0.625, 0.5, 0.375, 0.5, 0.375, 0.5, 0.625, 0.5, 0.625, 0.75, 0.375, 0.75, 0.375, 0.75, 0.625, 0.75, 0.625, 1.0, 0.375, 1.0, 0.125, 0.5, 0.375, 0.5, 0.375, 0.75, 0.125, 0.75, 0.625, 0.5, 0.875, 0.5, 0.875, 0.75, 0.625, 0.75])
me_cube_003.materials.append(mat_material_001)
me_cube_003.update()
me_cube_005 = bpy.data.meshes.new('Cube.005')
me_cube_005.from_pydata([(-1.0, -1.0, -1.0), (-1.0, -1.0, 1.0), (-1.0, 1.0, -1.0), (-1.0, 1.0, 1.0), (1.0, -1.0, -1.0), (1.0, -1.0, 1.0), (1.0, 1.0, -1.0), (1.0, 1.0, 1.0)], [], [(0, 1, 3, 2), (2, 3, 7, 6), (6, 7, 5, 4), (4, 5, 1, 0), (2, 6, 4, 0), (7, 3, 1, 5)])
_uv = me_cube_005.uv_layers.new(name='UVMap')
_uv.uv.foreach_set('vector', [0.375, 0.0, 0.625, 0.0, 0.625, 0.25, 0.375, 0.25, 0.375, 0.25, 0.625, 0.25, 0.625, 0.5, 0.375, 0.5, 0.375, 0.5, 0.625, 0.5, 0.625, 0.75, 0.375, 0.75, 0.375, 0.75, 0.625, 0.75, 0.625, 1.0, 0.375, 1.0, 0.125, 0.5, 0.375, 0.5, 0.375, 0.75, 0.125, 0.75, 0.625, 0.5, 0.875, 0.5, 0.875, 0.75, 0.625, 0.75])
me_cube_005.materials.append(mat_material_001)
me_cube_005.update()
me_cube_006 = bpy.data.meshes.new('Cube.006')
me_cube_006.from_pydata([(-1.0, -1.0, -1.0), (-1.0, -1.0, 1.0), (-1.0, 1.0, -1.0), (-1.0, 1.0, 1.0), (1.0, -1.0, -1.0), (1.0, -1.0, 1.0), (1.0, 1.0, -1.0), (1.0, 1.0, 1.0)], [], [(0, 1, 3, 2), (2, 3, 7, 6), (6, 7, 5, 4), (4, 5, 1, 0), (2, 6, 4, 0), (7, 3, 1, 5)])
_uv = me_cube_006.uv_layers.new(name='UVMap')
_uv.uv.foreach_set('vector', [0.375, 0.0, 0.625, 0.0, 0.625, 0.25, 0.375, 0.25, 0.375, 0.25, 0.625, 0.25, 0.625, 0.5, 0.375, 0.5, 0.375, 0.5, 0.625, 0.5, 0.625, 0.75, 0.375, 0.75, 0.375, 0.75, 0.625, 0.75, 0.625, 1.0, 0.375, 1.0, 0.125, 0.5, 0.375, 0.5, 0.375, 0.75, 0.125, 0.75, 0.625, 0.5, 0.875, 0.5, 0.875, 0.75, 0.625, 0.75])
me_cube_006.materials.append(mat_material_001)
me_cube_006.update()
me_cube_007 = bpy.data.meshes.new('Cube.007')
me_cube_007.from_pydata([(-1.0, -1.0, -1.0), (-1.0, -1.0, 1.0), (-1.0, 1.0, -1.0), (-1.0, 1.0, 1.0), (1.0, -1.0, -1.0), (1.0, -1.0, 1.0), (1.0, 1.0, -1.0), (1.0, 1.0, 1.0)], [], [(0, 1, 3, 2), (2, 3, 7, 6), (6, 7, 5, 4), (4, 5, 1, 0), (2, 6, 4, 0), (7, 3, 1, 5)])
_uv = me_cube_007.uv_layers.new(name='UVMap')
_uv.uv.foreach_set('vector', [0.375, 0.0, 0.625, 0.0, 0.625, 0.25, 0.375, 0.25, 0.375, 0.25, 0.625, 0.25, 0.625, 0.5, 0.375, 0.5, 0.375, 0.5, 0.625, 0.5, 0.625, 0.75, 0.375, 0.75, 0.375, 0.75, 0.625, 0.75, 0.625, 1.0, 0.375, 1.0, 0.125, 0.5, 0.375, 0.5, 0.375, 0.75, 0.125, 0.75, 0.625, 0.5, 0.875, 0.5, 0.875, 0.75, 0.625, 0.75])
me_cube_007.materials.append(mat_material_001)
me_cube_007.update()
me_cube_008 = bpy.data.meshes.new('Cube.008')
me_cube_008.from_pydata([(-1.0, -1.0, -1.0), (-1.0, -1.0, 1.0), (-1.0, 1.0, -1.0), (-1.0, 1.0, 1.0), (1.0, -1.0, -1.0), (1.0, -1.0, 1.0), (1.0, 1.0, -1.0), (1.0, 1.0, 1.0)], [], [(0, 1, 3, 2), (2, 3, 7, 6), (6, 7, 5, 4), (4, 5, 1, 0), (2, 6, 4, 0), (7, 3, 1, 5)])
me_cube_008.polygons.foreach_set('use_smooth', [True] * 6)
_uv = me_cube_008.uv_layers.new(name='UVMap')
_uv.uv.foreach_set('vector', [0.375, 0.0, 0.625, 0.0, 0.625, 0.25, 0.375, 0.25, 0.375, 0.25, 0.625, 0.25, 0.625, 0.5, 0.375, 0.5, 0.375, 0.5, 0.625, 0.5, 0.625, 0.75, 0.375, 0.75, 0.375, 0.75, 0.625, 0.75, 0.625, 1.0, 0.375, 1.0, 0.125, 0.5, 0.375, 0.5, 0.375, 0.75, 0.125, 0.75, 0.625, 0.5, 0.875, 0.5, 0.875, 0.75, 0.625, 0.75])
me_cube_008.materials.append(mat_material_001)
me_cube_008.update()
me_cube_009 = bpy.data.meshes.new('Cube.009')
me_cube_009.from_pydata([(-1.0, -1.0, -1.0), (-1.0, -1.0, 1.0), (-1.0, 1.0, -1.0), (-1.0, 1.0, 1.0), (1.0, -1.0, -1.0), (1.0, -1.0, 1.0), (1.0, 1.0, -1.0), (1.0, 1.0, 1.0)], [], [(0, 1, 3, 2), (2, 3, 7, 6), (6, 7, 5, 4), (4, 5, 1, 0), (2, 6, 4, 0), (7, 3, 1, 5)])
_uv = me_cube_009.uv_layers.new(name='UVMap')
_uv.uv.foreach_set('vector', [0.375, 0.0, 0.625, 0.0, 0.625, 0.25, 0.375, 0.25, 0.375, 0.25, 0.625, 0.25, 0.625, 0.5, 0.375, 0.5, 0.375, 0.5, 0.625, 0.5, 0.625, 0.75, 0.375, 0.75, 0.375, 0.75, 0.625, 0.75, 0.625, 1.0, 0.375, 1.0, 0.125, 0.5, 0.375, 0.5, 0.375, 0.75, 0.125, 0.75, 0.625, 0.5, 0.875, 0.5, 0.875, 0.75, 0.625, 0.75])
me_cube_009.materials.append(mat_material_001)
me_cube_009.update()

# ---- objects
ob_cube = bpy.data.objects.new('Cube', me_cube)
ob_cube_001 = bpy.data.objects.new('Cube.001', me_cube_001)
ob_circle = bpy.data.objects.new('Circle', me_circle)
ob_cube_003 = bpy.data.objects.new('Cube.003', me_cube_003)
ob_cube_004 = bpy.data.objects.new('Cube.004', me_cube_005)
ob_cube_005 = bpy.data.objects.new('Cube.005', me_cube_006)
ob_cube_006 = bpy.data.objects.new('Cube.006', me_cube_007)
ob_cube_007 = bpy.data.objects.new('Cube.007', me_cube_008)
ob_cube_008 = bpy.data.objects.new('Cube.008', me_cube_009)

# ---- transforms, parenting, visibility, modifiers, constraints
ob_cube.location = (0.5747, -0.1468, 0.0)
ob_cube.rotation_euler = (0.191, -0.0, 0.0)
ob_cube.scale = (0.3328, 0.3328, 1.0)
ob_cube.lock_rotations_4d = False
ob_cube.empty_display_type = 'ARROWS'
ob_cube.lineart.crease_threshold = 0.0
_m = ob_cube.modifiers.new('Auto Smooth', 'NODES')
_m.node_group = ng_auto_smooth
_gi = [s.identifier for s in ng_auto_smooth.interface.items_tree if s.item_type == 'SOCKET' and s.in_out == 'INPUT']
_m[_gi[1]] = 0.5236  # Angle
ob_cube_001.location = (0.5747, 0.0, -0.9796)
ob_cube_001.scale = (0.4713, 0.4713, 0.0902)
_m = ob_cube_001.modifiers.new('Auto Smooth', 'NODES')
_m.node_group = ng_auto_smooth
_gi = [s.identifier for s in ng_auto_smooth.interface.items_tree if s.item_type == 'SOCKET' and s.in_out == 'INPUT']
_m[_gi[1]] = 0.5236  # Angle
ob_circle.location = (0.5847, -0.2195, -0.8038)
ob_circle.rotation_euler = (0.05531, -0.1691, 1.253)
ob_circle.scale = (0.02894, 0.02924, 0.03672)
_m = ob_circle.modifiers.new('Screw', 'SCREW')
_m.steps = 5
_m.iterations = 10
_m.screw_offset = 4.0
ob_cube_003.location = (0.5725, -0.5592, 0.5937)
ob_cube_003.rotation_euler = (0.1976, -0.0, 0.0)
ob_cube_003.scale = (0.1595, -0.0149, 0.01775)
ob_cube_004.location = (0.5725, -0.5483, 0.539)
ob_cube_004.rotation_euler = (0.1976, -0.0, 0.0)
ob_cube_004.scale = (0.1595, -0.0149, 0.01775)
ob_cube_005.location = (0.5725, -0.5377, 0.4864)
ob_cube_005.rotation_euler = (0.1976, -0.0, 0.0)
ob_cube_005.scale = (0.1595, -0.0149, 0.01775)
ob_cube_006.location = (0.5725, -0.527, 0.433)
ob_cube_006.rotation_euler = (0.1976, -0.0, 0.0)
ob_cube_006.scale = (0.1595, -0.01524, 0.02608)
ob_cube_007.location = (0.5725, -0.5592, 0.9485)
ob_cube_007.rotation_euler = (0.1976, -0.0, 0.0)
ob_cube_007.scale = (0.1595, -0.01497, 0.01983)
_m = ob_cube_007.modifiers.new('Auto Smooth', 'NODES')
_m.node_group = ng_auto_smooth
_gi = [s.identifier for s in ng_auto_smooth.interface.items_tree if s.item_type == 'SOCKET' and s.in_out == 'INPUT']
_m[_gi[1]] = 0.5236  # Angle
ob_cube_008.location = (0.5725, -0.1371, 1.013)
ob_cube_008.rotation_euler = (0.1976, -0.0, 0.0)
ob_cube_008.scale = (0.1595, -0.01497, 0.01983)

# ---- collection membership
col_collection.objects.link(ob_cube)
col_collection.objects.link(ob_cube_001)
col_collection.objects.link(ob_circle)
col_collection.objects.link(ob_cube_003)
col_collection.objects.link(ob_cube_004)
col_collection.objects.link(ob_cube_005)
col_collection.objects.link(ob_cube_006)
col_collection.objects.link(ob_cube_007)
col_collection.objects.link(ob_cube_008)

# ---- scene / render settings (as saved in the file)
scene.frame_start = 1; scene.frame_end = 250; scene.frame_set(1)
scene.render.engine = 'BLENDER_EEVEE_NEXT'
scene.cycles.sampling_pattern = 'TABULATED_SOBOL'
scene.view_settings.view_transform = 'Filmic'
bpy.context.view_layer.update()

# ---- added for rendering (the .blend has no active camera and no usable light): camera, sun
cam_auto = bpy.data.cameras.new('AutoCamera')
cam_auto.lens = 50.0
cam_auto.sensor_width = 36.0
cam_auto.clip_end = 1000.0
ob_auto_camera = bpy.data.objects.new('AutoCamera', cam_auto)
scene.collection.objects.link(ob_auto_camera)
ob_auto_camera.location = (2.96026, -2.95874, 1.89607)
ob_auto_camera.rotation_euler = (1.09748, -7.21219e-08, 0.694738)
scene.camera = ob_auto_camera
light_auto_sun = bpy.data.lights.new('AutoSun', 'SUN')
light_auto_sun.energy = 3.0
light_auto_sun.angle = 0.0523599
ob_auto_sun = bpy.data.objects.new('AutoSun', light_auto_sun)
scene.collection.objects.link(ob_auto_sun)
ob_auto_sun.rotation_euler = (0.872665, 0.174533, 0.523599)
bpy.context.view_layer.update()

